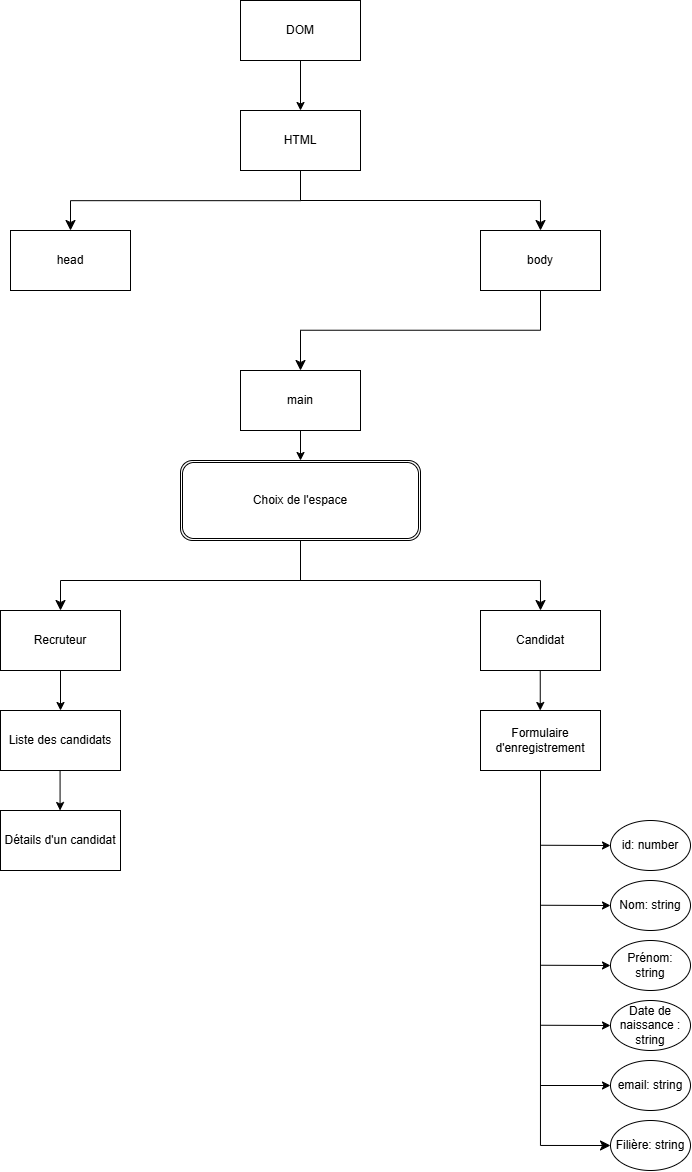

The diagram above was exported from draw.io. Its source (the exported page's mxGraphModel, read from the mxfile embedded in the PNG):
<mxGraphModel dx="1247" dy="642" grid="1" gridSize="10" guides="1" tooltips="1" connect="1" arrows="1" fold="1" page="1" pageScale="1" pageWidth="827" pageHeight="1169" math="0" shadow="0">
  <root>
    <mxCell id="0" />
    <mxCell id="1" parent="0" />
    <mxCell id="-DeEf39u06AakchUxVtD-1" value="DOM" style="rounded=0;whiteSpace=wrap;html=1;" vertex="1" parent="1">
      <mxGeometry x="360" y="10" width="120" height="60" as="geometry" />
    </mxCell>
    <mxCell id="-DeEf39u06AakchUxVtD-2" value="" style="endArrow=classic;html=1;rounded=0;exitX=0.5;exitY=1;exitDx=0;exitDy=0;entryX=0.5;entryY=0;entryDx=0;entryDy=0;" edge="1" parent="1" source="-DeEf39u06AakchUxVtD-1" target="-DeEf39u06AakchUxVtD-3">
      <mxGeometry width="50" height="50" relative="1" as="geometry">
        <mxPoint x="390" y="410" as="sourcePoint" />
        <mxPoint x="414" y="120" as="targetPoint" />
      </mxGeometry>
    </mxCell>
    <mxCell id="-DeEf39u06AakchUxVtD-3" value="HTML" style="rounded=0;whiteSpace=wrap;html=1;" vertex="1" parent="1">
      <mxGeometry x="360" y="120" width="120" height="60" as="geometry" />
    </mxCell>
    <mxCell id="-DeEf39u06AakchUxVtD-4" value="head" style="rounded=0;whiteSpace=wrap;html=1;" vertex="1" parent="1">
      <mxGeometry x="130" y="240" width="120" height="60" as="geometry" />
    </mxCell>
    <mxCell id="-DeEf39u06AakchUxVtD-5" value="body" style="rounded=0;whiteSpace=wrap;html=1;" vertex="1" parent="1">
      <mxGeometry x="600" y="240" width="120" height="60" as="geometry" />
    </mxCell>
    <mxCell id="-DeEf39u06AakchUxVtD-7" value="" style="edgeStyle=elbowEdgeStyle;elbow=vertical;endArrow=classic;html=1;curved=0;rounded=0;endSize=8;startSize=8;exitX=0.5;exitY=1;exitDx=0;exitDy=0;entryX=0.5;entryY=0;entryDx=0;entryDy=0;" edge="1" parent="1" source="-DeEf39u06AakchUxVtD-3" target="-DeEf39u06AakchUxVtD-4">
      <mxGeometry width="50" height="50" relative="1" as="geometry">
        <mxPoint x="390" y="410" as="sourcePoint" />
        <mxPoint x="440" y="360" as="targetPoint" />
      </mxGeometry>
    </mxCell>
    <mxCell id="-DeEf39u06AakchUxVtD-8" value="" style="edgeStyle=segmentEdgeStyle;endArrow=classic;html=1;curved=0;rounded=0;endSize=8;startSize=8;entryX=0.5;entryY=0;entryDx=0;entryDy=0;" edge="1" parent="1" target="-DeEf39u06AakchUxVtD-5">
      <mxGeometry width="50" height="50" relative="1" as="geometry">
        <mxPoint x="420" y="210" as="sourcePoint" />
        <mxPoint x="480" y="360" as="targetPoint" />
      </mxGeometry>
    </mxCell>
    <mxCell id="-DeEf39u06AakchUxVtD-9" value="main" style="rounded=0;whiteSpace=wrap;html=1;" vertex="1" parent="1">
      <mxGeometry x="360" y="380" width="120" height="60" as="geometry" />
    </mxCell>
    <mxCell id="-DeEf39u06AakchUxVtD-10" value="" style="edgeStyle=elbowEdgeStyle;elbow=vertical;endArrow=classic;html=1;curved=0;rounded=0;endSize=8;startSize=8;exitX=0.5;exitY=1;exitDx=0;exitDy=0;entryX=0.5;entryY=0;entryDx=0;entryDy=0;" edge="1" parent="1" source="-DeEf39u06AakchUxVtD-5" target="-DeEf39u06AakchUxVtD-9">
      <mxGeometry width="50" height="50" relative="1" as="geometry">
        <mxPoint x="430" y="460" as="sourcePoint" />
        <mxPoint x="460" y="380" as="targetPoint" />
      </mxGeometry>
    </mxCell>
    <mxCell id="-DeEf39u06AakchUxVtD-11" value="Candidat" style="rounded=0;whiteSpace=wrap;html=1;" vertex="1" parent="1">
      <mxGeometry x="600" y="620" width="120" height="60" as="geometry" />
    </mxCell>
    <mxCell id="-DeEf39u06AakchUxVtD-12" value="Recruteur" style="rounded=0;whiteSpace=wrap;html=1;" vertex="1" parent="1">
      <mxGeometry x="120" y="620" width="120" height="60" as="geometry" />
    </mxCell>
    <mxCell id="-DeEf39u06AakchUxVtD-14" value="" style="edgeStyle=elbowEdgeStyle;elbow=vertical;endArrow=classic;html=1;curved=0;rounded=0;endSize=8;startSize=8;exitX=0.5;exitY=1;exitDx=0;exitDy=0;entryX=0.5;entryY=0;entryDx=0;entryDy=0;" edge="1" parent="1" source="-DeEf39u06AakchUxVtD-15" target="-DeEf39u06AakchUxVtD-12">
      <mxGeometry width="50" height="50" relative="1" as="geometry">
        <mxPoint x="414" y="538.98" as="sourcePoint" />
        <mxPoint x="440" y="510" as="targetPoint" />
        <Array as="points">
          <mxPoint x="300" y="590" />
        </Array>
      </mxGeometry>
    </mxCell>
    <mxCell id="-DeEf39u06AakchUxVtD-15" value="Choix de l'espace" style="shape=ext;double=1;rounded=1;whiteSpace=wrap;html=1;" vertex="1" parent="1">
      <mxGeometry x="300" y="470" width="240" height="80" as="geometry" />
    </mxCell>
    <mxCell id="-DeEf39u06AakchUxVtD-16" value="" style="edgeStyle=segmentEdgeStyle;endArrow=classic;html=1;curved=0;rounded=0;endSize=8;startSize=8;entryX=0.5;entryY=0;entryDx=0;entryDy=0;" edge="1" parent="1" target="-DeEf39u06AakchUxVtD-11">
      <mxGeometry width="50" height="50" relative="1" as="geometry">
        <mxPoint x="410" y="590" as="sourcePoint" />
        <mxPoint x="440" y="510" as="targetPoint" />
      </mxGeometry>
    </mxCell>
    <mxCell id="-DeEf39u06AakchUxVtD-17" value="" style="endArrow=classic;html=1;rounded=0;exitX=0.5;exitY=1;exitDx=0;exitDy=0;entryX=0.5;entryY=0;entryDx=0;entryDy=0;" edge="1" parent="1" source="-DeEf39u06AakchUxVtD-9" target="-DeEf39u06AakchUxVtD-15">
      <mxGeometry width="50" height="50" relative="1" as="geometry">
        <mxPoint x="390" y="560" as="sourcePoint" />
        <mxPoint x="440" y="510" as="targetPoint" />
      </mxGeometry>
    </mxCell>
    <mxCell id="-DeEf39u06AakchUxVtD-18" value="Liste des candidats" style="rounded=0;whiteSpace=wrap;html=1;" vertex="1" parent="1">
      <mxGeometry x="120" y="720" width="120" height="60" as="geometry" />
    </mxCell>
    <mxCell id="-DeEf39u06AakchUxVtD-19" value="Formulaire d'enregistrement" style="rounded=0;whiteSpace=wrap;html=1;" vertex="1" parent="1">
      <mxGeometry x="600" y="720" width="120" height="60" as="geometry" />
    </mxCell>
    <mxCell id="-DeEf39u06AakchUxVtD-20" value="" style="endArrow=classic;html=1;rounded=0;exitX=0.5;exitY=1;exitDx=0;exitDy=0;entryX=0.5;entryY=0;entryDx=0;entryDy=0;" edge="1" parent="1" source="-DeEf39u06AakchUxVtD-12" target="-DeEf39u06AakchUxVtD-18">
      <mxGeometry width="50" height="50" relative="1" as="geometry">
        <mxPoint x="390" y="760" as="sourcePoint" />
        <mxPoint x="440" y="710" as="targetPoint" />
      </mxGeometry>
    </mxCell>
    <mxCell id="-DeEf39u06AakchUxVtD-21" value="" style="endArrow=classic;html=1;rounded=0;exitX=0.5;exitY=1;exitDx=0;exitDy=0;entryX=0.5;entryY=0;entryDx=0;entryDy=0;" edge="1" parent="1">
      <mxGeometry width="50" height="50" relative="1" as="geometry">
        <mxPoint x="659.75" y="680" as="sourcePoint" />
        <mxPoint x="659.75" y="720" as="targetPoint" />
      </mxGeometry>
    </mxCell>
    <mxCell id="-DeEf39u06AakchUxVtD-22" value="id: number" style="ellipse;whiteSpace=wrap;html=1;" vertex="1" parent="1">
      <mxGeometry x="730" y="830" width="80" height="50" as="geometry" />
    </mxCell>
    <mxCell id="-DeEf39u06AakchUxVtD-23" value="Nom: string" style="ellipse;whiteSpace=wrap;html=1;" vertex="1" parent="1">
      <mxGeometry x="730" y="890" width="80" height="50" as="geometry" />
    </mxCell>
    <mxCell id="-DeEf39u06AakchUxVtD-24" value="Prénom: string" style="ellipse;whiteSpace=wrap;html=1;" vertex="1" parent="1">
      <mxGeometry x="730" y="950" width="80" height="50" as="geometry" />
    </mxCell>
    <mxCell id="-DeEf39u06AakchUxVtD-25" value="Date de naissance : string" style="ellipse;whiteSpace=wrap;html=1;" vertex="1" parent="1">
      <mxGeometry x="730" y="1010" width="80" height="50" as="geometry" />
    </mxCell>
    <mxCell id="-DeEf39u06AakchUxVtD-26" value="email: string" style="ellipse;whiteSpace=wrap;html=1;" vertex="1" parent="1">
      <mxGeometry x="730" y="1070" width="80" height="50" as="geometry" />
    </mxCell>
    <mxCell id="-DeEf39u06AakchUxVtD-27" value="Filière: string" style="ellipse;whiteSpace=wrap;html=1;" vertex="1" parent="1">
      <mxGeometry x="730" y="1130" width="80" height="50" as="geometry" />
    </mxCell>
    <mxCell id="-DeEf39u06AakchUxVtD-28" value="" style="edgeStyle=segmentEdgeStyle;endArrow=classic;html=1;curved=0;rounded=0;endSize=8;startSize=8;exitX=0.5;exitY=1;exitDx=0;exitDy=0;" edge="1" parent="1" source="-DeEf39u06AakchUxVtD-19">
      <mxGeometry width="50" height="50" relative="1" as="geometry">
        <mxPoint x="390" y="900" as="sourcePoint" />
        <mxPoint x="730" y="1155" as="targetPoint" />
        <Array as="points">
          <mxPoint x="660" y="1155" />
        </Array>
      </mxGeometry>
    </mxCell>
    <mxCell id="-DeEf39u06AakchUxVtD-29" value="" style="endArrow=classic;html=1;rounded=0;entryX=0;entryY=0.5;entryDx=0;entryDy=0;" edge="1" parent="1" target="-DeEf39u06AakchUxVtD-26">
      <mxGeometry width="50" height="50" relative="1" as="geometry">
        <mxPoint x="660" y="1095" as="sourcePoint" />
        <mxPoint x="440" y="1010" as="targetPoint" />
      </mxGeometry>
    </mxCell>
    <mxCell id="-DeEf39u06AakchUxVtD-30" value="" style="endArrow=classic;html=1;rounded=0;entryX=0;entryY=0.5;entryDx=0;entryDy=0;" edge="1" parent="1" target="-DeEf39u06AakchUxVtD-25">
      <mxGeometry width="50" height="50" relative="1" as="geometry">
        <mxPoint x="660" y="1034.75" as="sourcePoint" />
        <mxPoint x="600" y="1034.75" as="targetPoint" />
      </mxGeometry>
    </mxCell>
    <mxCell id="-DeEf39u06AakchUxVtD-31" value="" style="endArrow=classic;html=1;rounded=0;entryX=0;entryY=0.5;entryDx=0;entryDy=0;" edge="1" parent="1" target="-DeEf39u06AakchUxVtD-24">
      <mxGeometry width="50" height="50" relative="1" as="geometry">
        <mxPoint x="660" y="974.75" as="sourcePoint" />
        <mxPoint x="600" y="974.75" as="targetPoint" />
      </mxGeometry>
    </mxCell>
    <mxCell id="-DeEf39u06AakchUxVtD-32" value="" style="endArrow=classic;html=1;rounded=0;entryX=0;entryY=0.5;entryDx=0;entryDy=0;" edge="1" parent="1" target="-DeEf39u06AakchUxVtD-23">
      <mxGeometry width="50" height="50" relative="1" as="geometry">
        <mxPoint x="660" y="914.75" as="sourcePoint" />
        <mxPoint x="600" y="914.75" as="targetPoint" />
      </mxGeometry>
    </mxCell>
    <mxCell id="-DeEf39u06AakchUxVtD-33" value="" style="endArrow=classic;html=1;rounded=0;entryX=0;entryY=0.5;entryDx=0;entryDy=0;" edge="1" parent="1" target="-DeEf39u06AakchUxVtD-22">
      <mxGeometry width="50" height="50" relative="1" as="geometry">
        <mxPoint x="660" y="854.75" as="sourcePoint" />
        <mxPoint x="600" y="855" as="targetPoint" />
      </mxGeometry>
    </mxCell>
    <mxCell id="-DeEf39u06AakchUxVtD-34" value="Détails d'un candidat" style="rounded=0;whiteSpace=wrap;html=1;" vertex="1" parent="1">
      <mxGeometry x="120" y="820" width="120" height="60" as="geometry" />
    </mxCell>
    <mxCell id="-DeEf39u06AakchUxVtD-35" value="" style="endArrow=classic;html=1;rounded=0;exitX=0.5;exitY=1;exitDx=0;exitDy=0;entryX=0.5;entryY=0;entryDx=0;entryDy=0;" edge="1" parent="1">
      <mxGeometry width="50" height="50" relative="1" as="geometry">
        <mxPoint x="179.57" y="780" as="sourcePoint" />
        <mxPoint x="179.57" y="820" as="targetPoint" />
      </mxGeometry>
    </mxCell>
  </root>
</mxGraphModel>